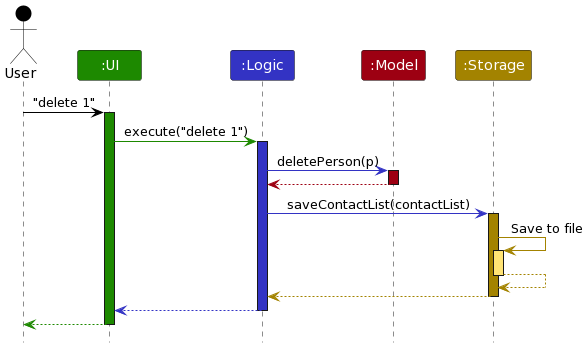

The diagram above was rendered by PlantUML. Its source (embedded in the PNG):
@startuml
/'
 'Commonly used styles and colors across diagrams.
 'Refer to https://plantuml-documentation.readthedocs.io/en/latest for a more
 'comprehensive list of skinparams.
 '/


'T1 through T4 are shades of the original color from lightest to darkest

!define UI_COLOR #1D8900
!define UI_COLOR_T1 #83E769
!define UI_COLOR_T2 #3FC71B
!define UI_COLOR_T3 #166800
!define UI_COLOR_T4 #0E4100

!define LOGIC_COLOR #3333C4
!define LOGIC_COLOR_T1 #C8C8FA
!define LOGIC_COLOR_T2 #6A6ADC
!define LOGIC_COLOR_T3 #1616B0
!define LOGIC_COLOR_T4 #101086

!define MODEL_COLOR #9D0012
!define MODEL_COLOR_T1 #F97181
!define MODEL_COLOR_T2 #E41F36
!define MODEL_COLOR_T3 #7B000E
!define MODEL_COLOR_T4 #51000A

!define STORAGE_COLOR #A38300
!define STORAGE_COLOR_T1 #FFE374
!define STORAGE_COLOR_T2 #EDC520
!define STORAGE_COLOR_T3 #806600
!define STORAGE_COLOR_T2 #544400

!define USER_COLOR #000000

skinparam BackgroundColor #FFFFFFF

skinparam Shadowing false

skinparam Class {
    FontColor #FFFFFF
    BorderThickness 1
    BorderColor #FFFFFF
    StereotypeFontColor #FFFFFF
    FontName Arial
}

skinparam Actor {
    BorderColor USER_COLOR
    Color USER_COLOR
    FontName Arial
}

skinparam Sequence {
    MessageAlign center
    BoxFontSize 15
    BoxPadding 0
    BoxFontColor #FFFFFF
    FontName Arial
}

skinparam Participant {
    FontColor #FFFFFFF
    Padding 20
}

skinparam MinClassWidth 50
skinparam ParticipantPadding 10
skinparam Shadowing false
skinparam DefaultTextAlignment center
skinparam packageStyle Rectangle

hide footbox
hide members
hide circle





Actor User as user USER_COLOR
Participant ":UI" as ui UI_COLOR
Participant ":Logic" as logic LOGIC_COLOR
Participant ":Model" as model MODEL_COLOR
Participant ":Storage" as storage STORAGE_COLOR

user -[USER_COLOR]> ui : "delete 1"
activate ui UI_COLOR

ui -[UI_COLOR]> logic : execute("delete 1")
activate logic LOGIC_COLOR

logic -[LOGIC_COLOR]> model : deletePerson(p)
activate model MODEL_COLOR

model -[MODEL_COLOR]-> logic
deactivate model

logic -[LOGIC_COLOR]> storage : saveContactList(contactList)
activate storage STORAGE_COLOR

storage -[STORAGE_COLOR]> storage : Save to file
activate storage STORAGE_COLOR_T1
storage --[STORAGE_COLOR]> storage
deactivate storage

storage --[STORAGE_COLOR]> logic
deactivate storage

logic --[LOGIC_COLOR]> ui
deactivate logic

ui--[UI_COLOR]> user
deactivate ui
@enduml